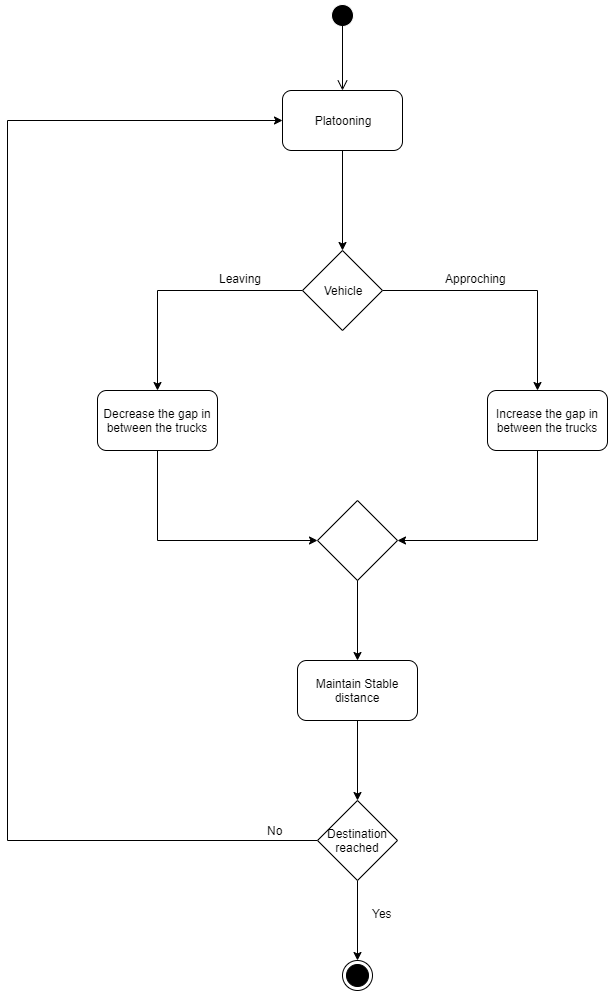

The diagram above was exported from draw.io. Its source (the exported page's mxGraphModel, read from the mxfile embedded in the PNG):
<mxGraphModel dx="1706" dy="425" grid="1" gridSize="10" guides="1" tooltips="1" connect="1" arrows="1" fold="1" page="1" pageScale="1" pageWidth="850" pageHeight="1100" math="0" shadow="0">
  <root>
    <mxCell id="0" />
    <mxCell id="1" parent="0" />
    <mxCell id="CzpamOaT8TzVdb18AyBH-1" value="" style="ellipse;html=1;shape=startState;fillColor=#000000;strokeColor=#FFFFFF;" parent="1" vertex="1">
      <mxGeometry x="320" width="30" height="30" as="geometry" />
    </mxCell>
    <mxCell id="CzpamOaT8TzVdb18AyBH-2" value="" style="edgeStyle=orthogonalEdgeStyle;html=1;verticalAlign=bottom;endArrow=open;endSize=8;strokeColor=#000000;" parent="1" edge="1">
      <mxGeometry relative="1" as="geometry">
        <mxPoint x="335" y="90" as="targetPoint" />
        <mxPoint x="335" y="20" as="sourcePoint" />
      </mxGeometry>
    </mxCell>
    <mxCell id="CzpamOaT8TzVdb18AyBH-3" value="Platooning" style="rounded=1;whiteSpace=wrap;html=1;" parent="1" vertex="1">
      <mxGeometry x="275" y="90" width="120" height="60" as="geometry" />
    </mxCell>
    <mxCell id="CzpamOaT8TzVdb18AyBH-4" style="edgeStyle=orthogonalEdgeStyle;rounded=0;orthogonalLoop=1;jettySize=auto;html=1;entryX=0.5;entryY=0;entryDx=0;entryDy=0;" parent="1" target="CzpamOaT8TzVdb18AyBH-7" edge="1">
      <mxGeometry relative="1" as="geometry">
        <mxPoint x="335" y="150" as="sourcePoint" />
      </mxGeometry>
    </mxCell>
    <mxCell id="CzpamOaT8TzVdb18AyBH-5" style="edgeStyle=orthogonalEdgeStyle;rounded=0;orthogonalLoop=1;jettySize=auto;html=1;exitX=1;exitY=0.5;exitDx=0;exitDy=0;" parent="1" source="CzpamOaT8TzVdb18AyBH-7" edge="1">
      <mxGeometry relative="1" as="geometry">
        <mxPoint x="530" y="390" as="targetPoint" />
      </mxGeometry>
    </mxCell>
    <mxCell id="CzpamOaT8TzVdb18AyBH-6" style="edgeStyle=orthogonalEdgeStyle;rounded=0;orthogonalLoop=1;jettySize=auto;html=1;exitX=0;exitY=0.5;exitDx=0;exitDy=0;entryX=0.5;entryY=0;entryDx=0;entryDy=0;entryPerimeter=0;" parent="1" source="CzpamOaT8TzVdb18AyBH-7" target="CzpamOaT8TzVdb18AyBH-9" edge="1">
      <mxGeometry relative="1" as="geometry">
        <mxPoint x="150" y="370" as="targetPoint" />
      </mxGeometry>
    </mxCell>
    <mxCell id="CzpamOaT8TzVdb18AyBH-7" value="Vehicle" style="rhombus;whiteSpace=wrap;html=1;" parent="1" vertex="1">
      <mxGeometry x="295" y="250" width="80" height="80" as="geometry" />
    </mxCell>
    <mxCell id="CzpamOaT8TzVdb18AyBH-8" style="edgeStyle=orthogonalEdgeStyle;rounded=0;orthogonalLoop=1;jettySize=auto;html=1;entryX=0;entryY=0.5;entryDx=0;entryDy=0;" parent="1" source="CzpamOaT8TzVdb18AyBH-9" target="CzpamOaT8TzVdb18AyBH-24" edge="1">
      <mxGeometry relative="1" as="geometry">
        <mxPoint x="150" y="570" as="targetPoint" />
        <Array as="points">
          <mxPoint x="150" y="540" />
        </Array>
      </mxGeometry>
    </mxCell>
    <mxCell id="CzpamOaT8TzVdb18AyBH-9" value="&lt;span style=&quot;white-space: normal&quot;&gt;Decrease the gap in between the trucks&lt;/span&gt;" style="rounded=1;whiteSpace=wrap;html=1;" parent="1" vertex="1">
      <mxGeometry x="90" y="390" width="120" height="60" as="geometry" />
    </mxCell>
    <mxCell id="CzpamOaT8TzVdb18AyBH-10" style="edgeStyle=orthogonalEdgeStyle;rounded=0;orthogonalLoop=1;jettySize=auto;html=1;entryX=1;entryY=0.5;entryDx=0;entryDy=0;" parent="1" source="CzpamOaT8TzVdb18AyBH-11" target="CzpamOaT8TzVdb18AyBH-24" edge="1">
      <mxGeometry relative="1" as="geometry">
        <mxPoint x="540" y="570" as="targetPoint" />
        <Array as="points">
          <mxPoint x="530" y="540" />
        </Array>
      </mxGeometry>
    </mxCell>
    <mxCell id="CzpamOaT8TzVdb18AyBH-11" value="Increase the gap in between the trucks" style="rounded=1;whiteSpace=wrap;html=1;" parent="1" vertex="1">
      <mxGeometry x="480" y="390" width="120" height="60" as="geometry" />
    </mxCell>
    <mxCell id="CzpamOaT8TzVdb18AyBH-12" style="edgeStyle=orthogonalEdgeStyle;rounded=0;orthogonalLoop=1;jettySize=auto;html=1;entryX=0.5;entryY=0;entryDx=0;entryDy=0;exitX=0.5;exitY=0.5;exitDx=0;exitDy=0;exitPerimeter=0;" parent="1" target="CzpamOaT8TzVdb18AyBH-15" edge="1">
      <mxGeometry relative="1" as="geometry">
        <mxPoint x="350" y="575" as="sourcePoint" />
      </mxGeometry>
    </mxCell>
    <mxCell id="CzpamOaT8TzVdb18AyBH-14" value="" style="edgeStyle=orthogonalEdgeStyle;rounded=0;orthogonalLoop=1;jettySize=auto;html=1;" parent="1" source="CzpamOaT8TzVdb18AyBH-15" edge="1">
      <mxGeometry relative="1" as="geometry">
        <mxPoint x="350" y="800" as="targetPoint" />
      </mxGeometry>
    </mxCell>
    <mxCell id="CzpamOaT8TzVdb18AyBH-15" value="Maintain Stable distance" style="rounded=1;whiteSpace=wrap;html=1;strokeColor=#000000;strokeWidth=1;" parent="1" vertex="1">
      <mxGeometry x="290" y="660" width="120" height="60" as="geometry" />
    </mxCell>
    <mxCell id="CzpamOaT8TzVdb18AyBH-16" style="edgeStyle=orthogonalEdgeStyle;rounded=0;orthogonalLoop=1;jettySize=auto;html=1;exitX=0.5;exitY=1;exitDx=0;exitDy=0;entryX=0.5;entryY=0;entryDx=0;entryDy=0;strokeColor=#000000;" parent="1" source="CzpamOaT8TzVdb18AyBH-18" target="CzpamOaT8TzVdb18AyBH-19" edge="1">
      <mxGeometry relative="1" as="geometry" />
    </mxCell>
    <mxCell id="CzpamOaT8TzVdb18AyBH-17" style="edgeStyle=orthogonalEdgeStyle;rounded=0;orthogonalLoop=1;jettySize=auto;html=1;exitX=0;exitY=0.5;exitDx=0;exitDy=0;strokeColor=#000000;" parent="1" source="CzpamOaT8TzVdb18AyBH-18" target="CzpamOaT8TzVdb18AyBH-3" edge="1">
      <mxGeometry relative="1" as="geometry">
        <mxPoint x="270" y="120" as="targetPoint" />
        <Array as="points">
          <mxPoint y="840" />
          <mxPoint y="120" />
        </Array>
      </mxGeometry>
    </mxCell>
    <mxCell id="CzpamOaT8TzVdb18AyBH-18" value="Destination reached" style="rhombus;whiteSpace=wrap;html=1;strokeColor=#000000;strokeWidth=1;" parent="1" vertex="1">
      <mxGeometry x="310" y="800" width="80" height="80" as="geometry" />
    </mxCell>
    <mxCell id="CzpamOaT8TzVdb18AyBH-19" value="" style="ellipse;html=1;shape=endState;fillColor=#000000;strokeColor=#000000;" parent="1" vertex="1">
      <mxGeometry x="335" y="960" width="30" height="30" as="geometry" />
    </mxCell>
    <mxCell id="CzpamOaT8TzVdb18AyBH-20" value="Approching&lt;br&gt;" style="text;html=1;resizable=0;points=[];autosize=1;align=left;verticalAlign=top;spacingTop=-4;" parent="1" vertex="1">
      <mxGeometry x="436" y="269" width="80" height="20" as="geometry" />
    </mxCell>
    <mxCell id="CzpamOaT8TzVdb18AyBH-21" value="Leaving" style="text;html=1;resizable=0;points=[];autosize=1;align=left;verticalAlign=top;spacingTop=-4;" parent="1" vertex="1">
      <mxGeometry x="210" y="269" width="60" height="20" as="geometry" />
    </mxCell>
    <mxCell id="CzpamOaT8TzVdb18AyBH-22" value="No" style="text;html=1;resizable=0;points=[];autosize=1;align=left;verticalAlign=top;spacingTop=-4;" parent="1" vertex="1">
      <mxGeometry x="258" y="821" width="30" height="20" as="geometry" />
    </mxCell>
    <mxCell id="CzpamOaT8TzVdb18AyBH-23" value="Yes" style="text;html=1;resizable=0;points=[];autosize=1;align=left;verticalAlign=top;spacingTop=-4;" parent="1" vertex="1">
      <mxGeometry x="363" y="904" width="40" height="20" as="geometry" />
    </mxCell>
    <mxCell id="CzpamOaT8TzVdb18AyBH-24" value="" style="rhombus;whiteSpace=wrap;html=1;" parent="1" vertex="1">
      <mxGeometry x="310" y="500" width="80" height="80" as="geometry" />
    </mxCell>
  </root>
</mxGraphModel>